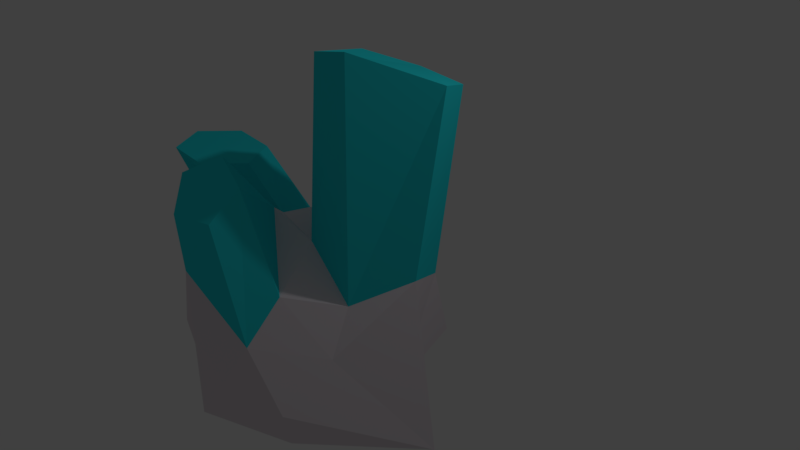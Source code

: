 # Source: Crystal2.blend  (saved by Blender 2.79.0; exported with 4.5.12 LTS)
import bpy
from mathutils import Matrix  # noqa: F401  (used for matrix-valued properties, if any)

bpy.ops.wm.read_factory_settings(use_empty=True)
scene = bpy.context.scene
scene.name = 'Scene'

# ---- collections
col_collection_1 = bpy.data.collections.new('Collection 1'); scene.collection.children.link(col_collection_1)

# ---- materials (node trees are filled in below, after node groups)
mat_crystalgrey = bpy.data.materials.new('CrystalGrey')
mat_crystalgrey.alpha_threshold = 0.0
mat_crystalgrey.use_transparent_shadow = False
mat_crystalgrey.diffuse_color = (0.8, 0.7334, 0.783, 1.0)
mat_crystalgrey.roughness = 0.5
mat_crystallightblue = bpy.data.materials.new('CrystalLightBlue')
mat_crystallightblue.alpha_threshold = 0.0
mat_crystallightblue.use_transparent_shadow = False
mat_crystallightblue.diffuse_color = (0.02407, 0.7326, 0.8, 1.0)
mat_crystallightblue.specular_color = (0.0, 1.0, 5.337e-05)
mat_crystallightblue.roughness = 0.5

# ---- material node trees

# ---- world
world_world = bpy.data.worlds.new('World'); scene.world = world_world
world_world.color = (0.05088, 0.05088, 0.05088)
world_world.use_sun_shadow = False
world_world.sun_shadow_jitter_overblur = 0.0
world_world.cycles.sampling_method = 'MANUAL'

# ---- cameras
cam_camera = bpy.data.cameras.new('Camera')
cam_camera.clip_end = 100.0
cam_camera.lens = 35.0
cam_camera.sensor_width = 32.0
cam_camera.sensor_height = 18.0
cam_camera.ortho_scale = 7.314
cam_camera.dof.focus_distance = 0.0
cam_camera.dof.aperture_fstop = 128.0

# ---- lights
light_lamp = bpy.data.lights.new('Lamp', 'POINT')
light_lamp.transmission_factor = 0.0
light_lamp.cutoff_distance = 30.0
light_lamp.energy = 100.0
light_lamp.shadow_buffer_clip_start = 1.001
light_lamp.shadow_soft_size = 0.1
light_lamp.shadow_maximum_resolution = 0.006
light_lamp.use_absolute_resolution = True

# ---- meshes
me_icosphere = bpy.data.meshes.new('Icosphere')
me_icosphere.from_pydata([(-0.1999, -1.586, 1.695), (-0.4481, -1.849, 1.39), (-0.1423, -2.096, 1.128), (0.295, -1.986, 1.27), (0.2593, -1.67, 1.62), (-1.625, -0.2048, 0.901), (-1.889, -0.6684, 0.8212), (-1.622, -1.137, 0.8383), (-1.092, -1.142, 0.9352), (-0.8278, -0.6782, 1.015), (-1.095, -0.2097, 0.9979), (0.836, -0.6074, -1.338), (1.449, -1.457, -0.6722), (0.2074, -1.539, -1.119), (-0.5344, -0.4508, -1.257), (0.08759, 1.323, -1.04), (1.607, 0.2941, -0.8072), (-0.6976, -1.234, -0.2011), (0.4074, 0.5526, 0.3622), (1.294, -0.7489, 0.5269), (-0.06977, -0.6767, 0.8233), (0.3193, -1.526, -1.545), (1.467, -1.207, -1.234), (0.7098, -1.911, -1.07), (2.598, -0.1343, -0.8028), (1.235, -0.004602, -1.219), (-0.29, -0.5547, -1.607), (-0.4724, -1.159, -1.556), (0.2017, 0.3646, -1.468), (-0.5888, 0.7824, -1.397), (1.221, 1.468, -0.7729), (1.478, -0.9672, -0.009218), (1.649, -0.2267, 0.9762), (-0.1774, -1.802, 0.2565), (0.905, -1.685, -0.0184), (-0.5685, -0.4878, -0.5609), (-0.3486, -1.535, -0.7128), (-0.7766, 0.2565, -0.004961), (-0.7371, -0.00823, -0.6715), (1.249, 0.6916, 0.4722), (0.411, 0.8219, 0.1357), (0.8518, -1.343, 0.5283), (-0.2482, -1.363, 0.2655), (-0.7298, -0.614, 0.3286), (-0.2942, 0.3014, 0.1699), (0.01357, -0.9143, 1.012), (0.5701, -0.796, 0.9153), (-0.5115, -1.028, 0.4287), (-0.4501, -0.3204, 0.4473), (0.2064, 0.02188, 1.013), (0.349, 0.3914, 2.777), (-0.05472, -0.1382, 2.832), (0.2169, -1.06, 3.03), (0.7468, -1.201, 3.308), (1.247, -0.2581, 3.111), (0.9998, 0.3315, 2.916)], [], [(11, 22, 21), (12, 22, 24), (11, 21, 26), (11, 26, 28), (11, 28, 25), (12, 24, 31), (13, 23, 33), (14, 27, 35), (15, 29, 37), (16, 30, 39), (12, 31, 34), (13, 33, 36), (14, 35, 38), (15, 37, 40), (16, 39, 32), (1, 0, 45, 42), (17, 42, 47), (18, 44, 49), (46, 49, 20), (49, 48, 20), (49, 44, 48), (48, 47, 20), (48, 43, 47), (43, 17, 47), (47, 45, 20), (47, 42, 45), (2, 1, 42, 33), (45, 46, 20), (45, 41, 46), (41, 19, 46), (49, 46, 52, 51), (40, 44, 18), (40, 37, 44), (7, 35, 43, 8), (35, 17, 43), (36, 42, 17), (36, 33, 42), (3, 2, 33, 34), (4, 3, 34, 41), (34, 31, 41), (31, 19, 41), (39, 40, 18), (39, 30, 40), (30, 15, 40), (8, 43, 48, 9), (37, 29, 38), (29, 14, 38), (35, 36, 17), (35, 27, 36), (27, 13, 36), (4, 41, 45, 0), (33, 23, 34), (23, 12, 34), (31, 32, 19), (31, 24, 32), (24, 16, 32), (25, 30, 16), (25, 28, 30), (28, 15, 30), (28, 29, 15), (28, 26, 29), (26, 14, 29), (26, 27, 14), (26, 21, 27), (21, 13, 27), (24, 25, 16), (24, 22, 25), (22, 11, 25), (21, 23, 13), (21, 22, 23), (22, 12, 23), (18, 49, 51, 50), (39, 18, 50, 55), (32, 39, 55, 54), (19, 32, 54, 53), (46, 19, 53, 52), (51, 52, 53, 54, 55, 50), (7, 6, 38, 35), (6, 5, 37, 38), (5, 10, 44, 37), (10, 9, 48, 44), (6, 7, 8, 9, 10, 5), (1, 2, 3, 4, 0)])
me_icosphere.polygons.foreach_set('material_index', [0, 0, 0, 0, 0, 0, 0, 0, 0, 0, 0, 0, 0, 0, 0, 1, 0, 0, 0, 0, 0, 0, 0, 0, 0, 0, 1, 0, 0, 0, 1, 0, 0, 1, 0, 0, 0, 1, 1, 0, 0, 0, 0, 0, 1, 0, 0, 0, 0, 0, 1, 0, 0, 0, 0, 0, 0, 0, 0, 0, 0, 0, 0, 0, 0, 0, 0, 0, 0, 0, 0, 1, 1, 1, 1, 1, 1, 1, 1, 1, 1, 1, 1])
_uv = me_icosphere.uv_layers.new(name='UVMap')
_uv.uv.foreach_set('vector', [0.0, 0.0, 1.0, 0.0, 1.0, 1.0, 0.0, 0.0, 1.0, 0.0, 1.0, 1.0, 0.0, 0.0, 1.0, 0.0, 1.0, 1.0, 0.0, 0.0, 1.0, 0.0, 1.0, 1.0, 0.0, 0.0, 1.0, 0.0, 1.0, 1.0, 0.0, 0.0, 1.0, 0.0, 1.0, 1.0, 0.0, 0.0, 1.0, 0.0, 1.0, 1.0, 0.0, 0.0, 1.0, 0.0, 1.0, 1.0, 0.0, 0.0, 1.0, 0.0, 1.0, 1.0, 0.0, 0.0, 1.0, 0.0, 1.0, 1.0, 0.0, 0.0, 1.0, 0.0, 1.0, 1.0, 0.0, 0.0, 1.0, 0.0, 1.0, 1.0, 0.0, 0.0, 1.0, 0.0, 1.0, 1.0, 0.0, 0.0, 1.0, 0.0, 1.0, 1.0, 0.0, 0.0, 1.0, 0.0, 1.0, 1.0, 0.0, 0.0, 1.0, 0.0, 1.0, 1.0, 0.0, 1.0, 0.0, 0.0, 1.0, 0.0, 1.0, 1.0, 0.0, 0.0, 1.0, 0.0, 1.0, 1.0, 0.0, 0.0, 1.0, 0.0, 1.0, 1.0, 0.0, 0.0, 1.0, 0.0, 1.0, 1.0, 0.0, 0.0, 1.0, 0.0, 1.0, 1.0, 0.0, 0.0, 1.0, 0.0, 1.0, 1.0, 0.0, 0.0, 1.0, 0.0, 1.0, 1.0, 0.0, 0.0, 1.0, 0.0, 1.0, 1.0, 0.0, 0.0, 1.0, 0.0, 1.0, 1.0, 0.0, 0.0, 1.0, 0.0, 1.0, 1.0, 0.0, 0.0, 1.0, 0.0, 1.0, 1.0, 0.0, 1.0, 0.0, 0.0, 1.0, 0.0, 1.0, 1.0, 0.0, 0.0, 1.0, 0.0, 1.0, 1.0, 0.0, 0.0, 1.0, 0.0, 1.0, 1.0, 0.0, 0.0, 1.0, 0.0, 1.0, 1.0, 0.0, 1.0, 0.0, 0.0, 1.0, 0.0, 1.0, 1.0, 0.0, 0.0, 1.0, 0.0, 1.0, 1.0, 0.0, 0.0, 1.0, 0.0, 1.0, 1.0, 0.0, 1.0, 0.0, 0.0, 1.0, 0.0, 1.0, 1.0, 0.0, 0.0, 1.0, 0.0, 1.0, 1.0, 0.0, 0.0, 1.0, 0.0, 1.0, 1.0, 0.0, 0.0, 1.0, 0.0, 1.0, 1.0, 0.0, 1.0, 0.0, 0.0, 1.0, 0.0, 1.0, 1.0, 0.0, 1.0, 0.0, 0.0, 1.0, 0.0, 1.0, 1.0, 0.0, 0.0, 1.0, 0.0, 1.0, 1.0, 0.0, 0.0, 1.0, 0.0, 1.0, 1.0, 0.0, 0.0, 1.0, 0.0, 1.0, 1.0, 0.0, 0.0, 1.0, 0.0, 1.0, 1.0, 0.0, 0.0, 1.0, 0.0, 1.0, 1.0, 0.0, 1.0, 0.0, 0.0, 1.0, 0.0, 1.0, 1.0, 0.0, 0.0, 1.0, 0.0, 1.0, 1.0, 0.0, 0.0, 1.0, 0.0, 1.0, 1.0, 0.0, 0.0, 1.0, 0.0, 1.0, 1.0, 0.0, 0.0, 1.0, 0.0, 1.0, 1.0, 0.0, 0.0, 1.0, 0.0, 1.0, 1.0, 0.0, 1.0, 0.0, 0.0, 1.0, 0.0, 1.0, 1.0, 0.0, 0.0, 1.0, 0.0, 1.0, 1.0, 0.0, 0.0, 1.0, 0.0, 1.0, 1.0, 0.0, 0.0, 1.0, 0.0, 1.0, 1.0, 0.0, 0.0, 1.0, 0.0, 1.0, 1.0, 0.0, 0.0, 1.0, 0.0, 1.0, 1.0, 0.0, 0.0, 1.0, 0.0, 1.0, 1.0, 0.0, 0.0, 1.0, 0.0, 1.0, 1.0, 0.0, 0.0, 1.0, 0.0, 1.0, 1.0, 0.0, 0.0, 1.0, 0.0, 1.0, 1.0, 0.0, 0.0, 1.0, 0.0, 1.0, 1.0, 0.0, 0.0, 1.0, 0.0, 1.0, 1.0, 0.0, 0.0, 1.0, 0.0, 1.0, 1.0, 0.0, 0.0, 1.0, 0.0, 1.0, 1.0, 0.0, 0.0, 1.0, 0.0, 1.0, 1.0, 0.0, 0.0, 1.0, 0.0, 1.0, 1.0, 0.0, 0.0, 1.0, 0.0, 1.0, 1.0, 0.0, 0.0, 1.0, 0.0, 1.0, 1.0, 0.0, 0.0, 1.0, 0.0, 1.0, 1.0, 0.0, 0.0, 1.0, 0.0, 1.0, 1.0, 0.0, 0.0, 1.0, 0.0, 1.0, 1.0, 0.0, 1.0, 0.0, 0.0, 1.0, 0.0, 1.0, 1.0, 0.0, 1.0, 0.0, 0.0, 1.0, 0.0, 1.0, 1.0, 0.0, 1.0, 0.0, 0.0, 1.0, 0.0, 1.0, 1.0, 0.0, 1.0, 0.0, 0.0, 1.0, 0.0, 1.0, 1.0, 0.0, 1.0, 0.5, 1.0, 0.933, 0.75, 0.933, 0.25, 0.5, 0.0, 0.06699, 0.25, 0.06699, 0.75, 0.0, 0.0, 1.0, 0.0, 1.0, 1.0, 0.0, 1.0, 0.0, 0.0, 1.0, 0.0, 1.0, 1.0, 0.0, 1.0, 0.0, 0.0, 1.0, 0.0, 1.0, 1.0, 0.0, 1.0, 0.0, 0.0, 1.0, 0.0, 1.0, 1.0, 0.0, 1.0, 0.5, 1.0, 0.933, 0.75, 0.933, 0.25, 0.5, 0.0, 0.06699, 0.25, 0.06699, 0.75, 0.5, 1.0, 0.9755, 0.6545, 0.7939, 0.09549, 0.2061, 0.09549, 0.02447, 0.6545])
me_icosphere.materials.append(mat_crystalgrey)
me_icosphere.materials.append(mat_crystallightblue)
me_icosphere.use_remesh_preserve_volume = False
me_icosphere.use_remesh_preserve_attributes = False
me_icosphere.use_mirror_vertex_groups = False
me_icosphere.update()

# ---- objects
ob_icosphere = bpy.data.objects.new('Icosphere', me_icosphere)
ob_lamp = bpy.data.objects.new('Lamp', light_lamp)
ob_camera = bpy.data.objects.new('Camera', cam_camera)

# ---- transforms, parenting, visibility, modifiers, constraints
ob_icosphere.location = (-0.1204, -0.7364, 0.1762)
ob_icosphere.rotation_euler = (-0.102, 0.2827, -0.001649)
ob_icosphere.lineart.crease_threshold = 0.0
ob_lamp.location = (4.076, 1.005, 5.904)
ob_lamp.rotation_euler = (0.6503, 0.05522, 1.866)
ob_lamp.lock_rotations_4d = False
ob_lamp.empty_display_type = 'ARROWS'
ob_lamp.color = (0.0, 0.0, 0.0, 0.0)
ob_lamp.lineart.crease_threshold = 0.0
ob_camera.location = (7.481, -6.508, 5.344)
ob_camera.rotation_euler = (1.109, 0.0, 0.8149)
ob_camera.lock_rotations_4d = False
ob_camera.empty_display_type = 'ARROWS'
ob_camera.color = (0.0, 0.0, 0.0, 0.0)
ob_camera.display_type = 'WIRE'
ob_camera.lineart.crease_threshold = 0.0

# ---- collection membership
col_collection_1.objects.link(ob_icosphere)
col_collection_1.objects.link(ob_lamp)
col_collection_1.objects.link(ob_camera)

# ---- scene / render settings (as saved in the file)
scene.camera = ob_camera
scene.frame_start = 1; scene.frame_end = 250; scene.frame_set(1)
scene.render.engine = 'BLENDER_EEVEE_NEXT'
scene.render.resolution_percentage = 50
scene.render.dither_intensity = 0.0
scene.cycles.use_denoising = False
scene.cycles.samples = 128
scene.cycles.sampling_pattern = 'TABULATED_SOBOL'
scene.cycles.light_sampling_threshold = 0.0
scene.cycles.use_adaptive_sampling = False
scene.cycles.use_light_tree = False
scene.cycles.blur_glossy = 0.0
scene.cycles.sample_clamp_indirect = 0.0
scene.view_settings.view_transform = 'Standard'
bpy.context.view_layer.update()
